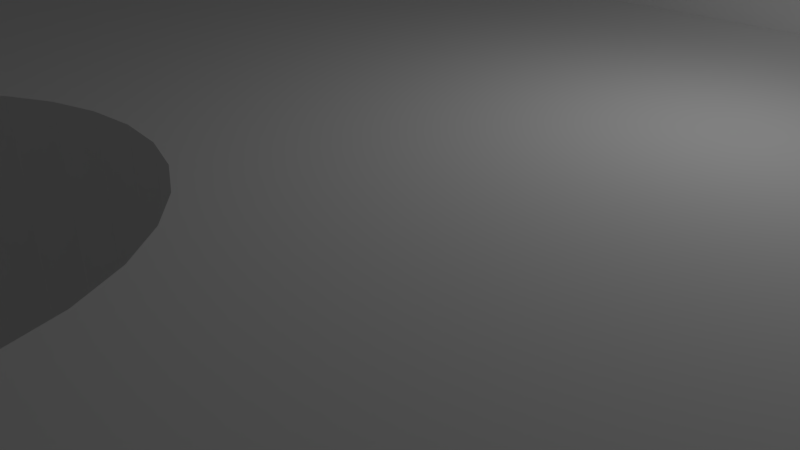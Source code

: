 # Source: heatbed-clamp.blend  (saved by Blender 2.79.0; exported with 4.5.12 LTS)
import bpy
from mathutils import Matrix  # noqa: F401  (used for matrix-valued properties, if any)

bpy.ops.wm.read_factory_settings(use_empty=True)
scene = bpy.context.scene
scene.name = 'Scene'

# ---- collections
col_collection_1 = bpy.data.collections.new('Collection 1'); scene.collection.children.link(col_collection_1)

# ---- materials (node trees are filled in below, after node groups)
mat_material = bpy.data.materials.new('Material')
mat_material.alpha_threshold = 0.0
mat_material.use_transparent_shadow = False
mat_material.roughness = 0.5
mat_material.line_color = (0.0, 0.0, 0.0, 1.0)

# ---- material node trees

# ---- world
world_world = bpy.data.worlds.new('World'); scene.world = world_world
world_world.color = (0.05088, 0.05088, 0.05088)
world_world.use_sun_shadow = False
world_world.sun_shadow_jitter_overblur = 0.0
world_world.cycles.sampling_method = 'MANUAL'

# ---- cameras
cam_camera = bpy.data.cameras.new('Camera')
cam_camera.clip_end = 100.0
cam_camera.lens = 35.0
cam_camera.sensor_width = 32.0
cam_camera.sensor_height = 18.0
cam_camera.ortho_scale = 7.314
cam_camera.dof.focus_distance = 0.0
cam_camera.dof.aperture_fstop = 128.0

# ---- lights
light_lamp = bpy.data.lights.new('Lamp', 'POINT')
light_lamp.transmission_factor = 0.0
light_lamp.cutoff_distance = 30.0
light_lamp.energy = 100.0
light_lamp.shadow_buffer_clip_start = 1.001
light_lamp.shadow_soft_size = 0.1
light_lamp.shadow_maximum_resolution = 0.006
light_lamp.use_absolute_resolution = True

# ---- meshes
me_cube = bpy.data.meshes.new('Cube')
me_cube.from_pydata([(-1.0, 0.5, 1.0), (1.0, 0.5, 1.0), (-0.5, 0.5, 1.0), (-0.7635, 0.5, 1.0), (-0.7218, 0.5, 1.0), (-0.7708, 0.5, 1.0), (-0.5926, 0.5, 1.0), (-0.5996, 0.5, 1.0), (-0.6106, 0.5, 1.0), (-0.6429, 0.5, 1.0), (-0.6828, 0.5, 1.0), (-0.7527, 0.5, 1.0), (-0.7708, 0.5, 1.0), (1.0, -0.9057, -1.0), (0.9057, -1.0, -0.9057), (0.9954, -0.9349, -0.9954), (0.982, -0.9611, -0.982), (0.9611, -0.982, -0.9611), (0.9349, -0.9954, -0.9349), (-0.9057, -1.0, -0.9057), (-1.0, -0.9057, -1.0), (-0.9349, -0.9954, -0.9349), (-0.9611, -0.982, -0.9611), (-0.982, -0.9611, -0.982), (-0.9954, -0.9349, -0.9954), (0.9057, -1.0, 0.9057), (1.0, -0.9057, 1.0), (0.9349, -0.9954, 0.9349), (0.9611, -0.982, 0.9611), (0.982, -0.9611, 0.982), (0.9954, -0.9349, 0.9954), (-0.9057, -1.0, 0.9057), (-1.0, -0.9057, 1.0), (-0.9349, -0.9954, 0.9349), (-0.9611, -0.982, 0.9611), (-0.982, -0.9611, 0.982), (-0.9954, -0.9349, 0.9954), (0.9057, 1.0, -0.9057), (1.0, 0.9057, -1.0), (0.9349, 0.9954, -0.9349), (0.9611, 0.982, -0.9611), (0.982, 0.9611, -0.982), (0.9954, 0.9349, -0.9954), (-1.0, 0.9057, -1.0), (-0.9057, 1.0, -0.9057), (-0.9954, 0.9349, -0.9954), (-0.982, 0.9611, -0.982), (-0.9611, 0.982, -0.9611), (-0.9349, 0.9954, -0.9349), (1.0, 0.9057, 1.0), (0.9057, 1.0, 1.0), (0.9954, 0.9349, 1.0), (0.982, 0.9611, 1.0), (0.9611, 0.982, 1.0), (0.9349, 0.9954, 1.0), (-0.9057, 1.0, 1.0), (-1.0, 0.9057, 1.0), (-0.9607, 0.9143, 1.0), (-0.9334, 0.9334, 1.0), (-0.9349, 0.9954, 1.0), (-0.9611, 0.982, 1.0), (-0.982, 0.9611, 1.0), (-0.9954, 0.9349, 1.0), (-1.0, 0.9057, 1.0), (-0.9057, 1.0, 1.0), (-0.9954, 0.9349, 1.0), (-0.982, 0.9611, 1.0), (-0.9611, 0.982, 1.0), (-0.9349, 0.9954, 1.0), (-0.9057, 1.0, 1.706), (-1.0, 0.9057, 1.8), (-0.9349, 0.9954, 1.735), (-0.9611, 0.982, 1.761), (-0.982, 0.9611, 1.782), (-0.9954, 0.9349, 1.795), (0.9057, 1.0, 1.0), (1.0, 0.9057, 1.0), (0.9349, 0.9954, 1.0), (0.9611, 0.982, 1.0), (0.982, 0.9611, 1.0), (0.9954, 0.9349, 1.0), (1.0, 0.9057, 1.8), (0.9057, 1.0, 1.706), (0.9954, 0.9349, 1.795), (0.982, 0.9611, 1.782), (0.9611, 0.982, 1.761), (0.9349, 0.9954, 1.735), (-1.0, 0.5, 1.706), (-1.0, 0.5943, 1.8), (-1.0, 0.5046, 1.735), (-1.0, 0.518, 1.761), (-1.0, 0.5389, 1.782), (-1.0, 0.5651, 1.795), (1.0, 0.5943, 1.8), (1.0, 0.5, 1.706), (1.0, 0.5651, 1.795), (1.0, 0.5389, 1.782), (1.0, 0.518, 1.761), (1.0, 0.5046, 1.735), (0.3326, -0.7667, 1.0), (0.3326, -0.7667, -1.0), (0.0, -0.3, 1.0), (0.0, -0.3, -1.0), (-0.07804, -0.3058, 1.0), (-0.07804, -0.3058, -1.0), (-0.1531, -0.3228, 1.0), (-0.1531, -0.3228, -1.0), (-0.3696, -0.7148, 1.0), (-0.3696, -0.7148, -1.0), (-0.3326, -0.7667, 1.0), (-0.3326, -0.7667, -1.0), (-0.3923, -0.6585, 1.0), (-0.3923, -0.6585, -1.0), (-0.2828, -0.8121, 1.0), (-0.2828, -0.8121, -1.0), (-0.3931, -0.6527, 1.0), (-0.3931, -0.6527, -1.0), (-0.07804, -0.8942, 1.0), (-0.07804, -0.8942, -1.0), (-1.303e-07, -0.9, 1.0), (-1.303e-07, -0.9, -1.0), (-0.1531, -0.8772, 1.0), (-0.1531, -0.8772, -1.0), (0.3923, -0.5415, 1.0), (0.3923, -0.5415, -1.0), (0.2222, -0.3506, 1.0), (0.2222, -0.3506, -1.0), (0.4, -0.6, 1.0), (0.4, -0.6, -1.0), (0.3696, -0.4852, 1.0), (0.3696, -0.4852, -1.0), (0.07804, -0.8942, 1.0), (0.07804, -0.8942, -1.0), (-0.2828, -0.3879, 1.0), (-0.2828, -0.3879, -1.0), (-0.2222, -0.3506, 1.0), (-0.2222, -0.3506, -1.0), (-0.3326, -0.4333, 1.0), (-0.3326, -0.4333, -1.0), (0.3923, -0.6585, 1.0), (0.3923, -0.6585, -1.0), (0.3931, -0.6527, 1.0), (0.3931, -0.6527, -1.0), (0.2222, -0.8494, 1.0), (0.2222, -0.8494, -1.0), (0.2828, -0.8121, 1.0), (0.2828, -0.8121, -1.0), (0.3696, -0.7148, 1.0), (0.3696, -0.7148, -1.0), (-0.4, -0.6, 1.0), (-0.4, -0.6, -1.0), (-0.2222, -0.8494, 1.0), (-0.2222, -0.8494, -1.0), (-0.3923, -0.5415, 1.0), (-0.3923, -0.5415, -1.0), (0.2828, -0.3879, 1.0), (0.2828, -0.3879, -1.0), (0.1531, -0.8772, 1.0), (0.1531, -0.8772, -1.0), (0.3326, -0.4333, 1.0), (0.3326, -0.4333, -1.0), (-0.3696, -0.4852, 1.0), (-0.3696, -0.4852, -1.0), (0.1531, -0.3228, 1.0), (0.1531, -0.3228, -1.0), (0.07804, -0.3058, 1.0), (0.07804, -0.3058, -1.0)], [(2, 1), (63, 2), (63, 3), (63, 4), (63, 5), (63, 6), (63, 7), (63, 8), (63, 9), (63, 10), (63, 11)], [(64, 69, 82, 75), (0, 87, 89, 90, 91, 92, 88, 70, 63), (1, 2, 6, 7, 8, 9, 10, 4, 11, 3, 5, 0, 12), (76, 81, 93, 95, 96, 97, 98, 94, 1), (49, 51, 52, 53, 54, 50, 55, 58, 2, 1), (0, 5, 57, 56), (20, 116, 112, 108, 110, 114, 152, 122, 118, 120, 132, 158, 144, 146, 100, 148, 140, 142, 13), (20, 32, 0, 56, 43), (1, 2, 6, 7, 8, 9, 10, 4, 11, 3, 5, 0, 32, 115, 149, 153, 161, 137, 133, 135, 105, 103, 101, 165, 163, 125, 155, 159, 129, 123, 127, 141, 26), (38, 49, 1, 26, 13), (14, 25, 31, 19), (26, 141, 139, 147, 99, 145, 143, 157, 131, 119, 117, 121, 151, 113, 109, 107, 111, 115, 32), (81, 70, 88, 93), (14, 19, 21, 18), (18, 21, 22, 17), (17, 22, 23, 16), (16, 23, 24, 15), (15, 24, 20, 13), (13, 26, 30, 15), (15, 30, 29, 16), (16, 29, 28, 17), (17, 28, 27, 18), (18, 27, 25, 14), (19, 31, 33, 21), (21, 33, 34, 22), (22, 34, 35, 23), (23, 35, 36, 24), (24, 36, 32, 20), (26, 32, 36, 30), (30, 36, 35, 29), (29, 35, 34, 28), (28, 34, 33, 27), (27, 33, 31, 25), (38, 13, 142, 128, 124, 130, 160, 156, 126, 164, 166, 102, 104, 106, 136, 134, 138, 162, 154, 150, 116, 20, 43), (55, 59, 60, 61, 62, 56, 57, 58), (38, 43, 45, 42), (42, 45, 46, 41), (41, 46, 47, 40), (40, 47, 48, 39), (39, 48, 44, 37), (37, 50, 54, 39), (39, 54, 53, 40), (40, 53, 52, 41), (41, 52, 51, 42), (42, 51, 49, 38), (43, 56, 62, 45), (45, 62, 61, 46), (46, 61, 60, 47), (47, 60, 59, 48), (48, 59, 55, 44), (50, 37, 44, 55), (69, 64, 68, 71), (71, 68, 67, 72), (72, 67, 66, 73), (73, 66, 65, 74), (74, 65, 63, 70), (70, 81, 83, 74), (74, 83, 84, 73), (73, 84, 85, 72), (72, 85, 86, 71), (71, 86, 82, 69), (81, 76, 80, 83), (83, 80, 79, 84), (84, 79, 78, 85), (85, 78, 77, 86), (86, 77, 75, 82), (63, 65, 66, 67, 68, 64, 75, 77, 78, 79, 80, 76, 1, 12, 0), (93, 88, 92, 95), (95, 92, 91, 96), (96, 91, 90, 97), (97, 90, 89, 98), (98, 89, 87, 94), (0, 5, 3, 11, 4, 10, 9, 8, 7, 6, 2, 1, 94, 87), (140, 139, 141, 127, 128, 142), (146, 145, 99, 100), (100, 99, 147, 148), (154, 153, 149, 150), (124, 123, 129, 130), (128, 127, 123, 124), (160, 159, 155, 156), (102, 101, 103, 104), (118, 117, 119, 120), (138, 137, 161, 162), (120, 119, 131, 132), (104, 103, 105, 106), (156, 155, 125, 126), (152, 151, 121, 122), (126, 125, 163, 164), (144, 143, 145, 146), (136, 135, 133, 134), (162, 161, 153, 154), (158, 157, 143, 144), (114, 113, 151, 152), (108, 107, 109, 110), (166, 165, 101, 102), (130, 129, 159, 160), (150, 149, 115, 111, 112, 116), (148, 147, 139, 140), (122, 121, 117, 118), (106, 105, 135, 136), (164, 163, 165, 166), (132, 131, 157, 158), (112, 111, 107, 108), (134, 133, 137, 138), (110, 109, 113, 114)])
me_cube.materials.append(mat_material)
me_cube.use_remesh_preserve_volume = False
me_cube.use_remesh_preserve_attributes = False
me_cube.use_mirror_vertex_groups = False
me_cube.update()

# ---- objects
ob_cube = bpy.data.objects.new('Cube', me_cube)
ob_lamp = bpy.data.objects.new('Lamp', light_lamp)
ob_camera = bpy.data.objects.new('Camera', cam_camera)

# ---- transforms, parenting, visibility, modifiers, constraints
ob_cube.location = (0.0, 0.0, 0.0)
ob_cube.scale = (7.5, 10.0, 2.5)
ob_cube.lock_rotations_4d = False
ob_cube.empty_display_type = 'ARROWS'
ob_cube.lineart.crease_threshold = 0.0
ob_lamp.location = (4.076, 1.005, 5.904)
ob_lamp.rotation_euler = (0.6503, 0.05522, 1.866)
ob_lamp.lock_rotations_4d = False
ob_lamp.empty_display_type = 'ARROWS'
ob_lamp.color = (0.0, 0.0, 0.0, 0.0)
ob_lamp.lineart.crease_threshold = 0.0
ob_camera.location = (7.481, -6.508, 5.344)
ob_camera.rotation_euler = (1.109, 0.0, 0.8149)
ob_camera.lock_rotations_4d = False
ob_camera.empty_display_type = 'ARROWS'
ob_camera.color = (0.0, 0.0, 0.0, 0.0)
ob_camera.display_type = 'WIRE'
ob_camera.lineart.crease_threshold = 0.0

# ---- collection membership
col_collection_1.objects.link(ob_cube)
col_collection_1.objects.link(ob_lamp)
col_collection_1.objects.link(ob_camera)

# ---- scene / render settings (as saved in the file)
scene.camera = ob_camera
scene.frame_start = 1; scene.frame_end = 250; scene.frame_set(1)
scene.render.engine = 'BLENDER_EEVEE_NEXT'
scene.render.resolution_percentage = 50
scene.render.dither_intensity = 0.0
scene.cycles.use_denoising = False
scene.cycles.samples = 128
scene.cycles.sampling_pattern = 'TABULATED_SOBOL'
scene.cycles.use_adaptive_sampling = False
scene.cycles.use_light_tree = False
scene.cycles.blur_glossy = 0.0
scene.cycles.sample_clamp_indirect = 0.0
scene.view_settings.view_transform = 'Standard'
bpy.context.view_layer.update()
